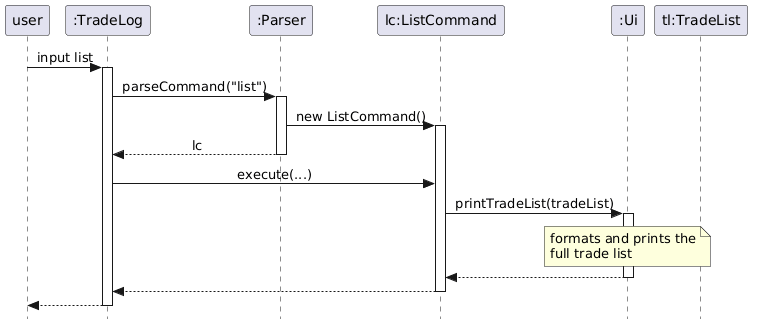

The diagram above was rendered by PlantUML. Its source (embedded in the PNG):
@startuml
hide footbox
skinparam Style strictuml
skinparam SequenceMessageAlign center

participant "user" as User
participant ":TradeLog" as TradeLog
participant ":Parser" as Parser
participant "lc:ListCommand" as ListCommand
participant ":Ui" as Ui
participant "tl:TradeList" as TradeList

User -> TradeLog : input list
activate TradeLog

TradeLog -> Parser : parseCommand("list")
activate Parser
Parser -> ListCommand : new ListCommand()
activate ListCommand
Parser --> TradeLog : lc
deactivate Parser

TradeLog -> ListCommand : execute(...)
ListCommand -> Ui : printTradeList(tradeList)
activate Ui
note over Ui
    formats and prints the
    full trade list
end note
Ui --> ListCommand
deactivate Ui
ListCommand --> TradeLog
deactivate ListCommand
TradeLog --> User
deactivate TradeLog
@enduml